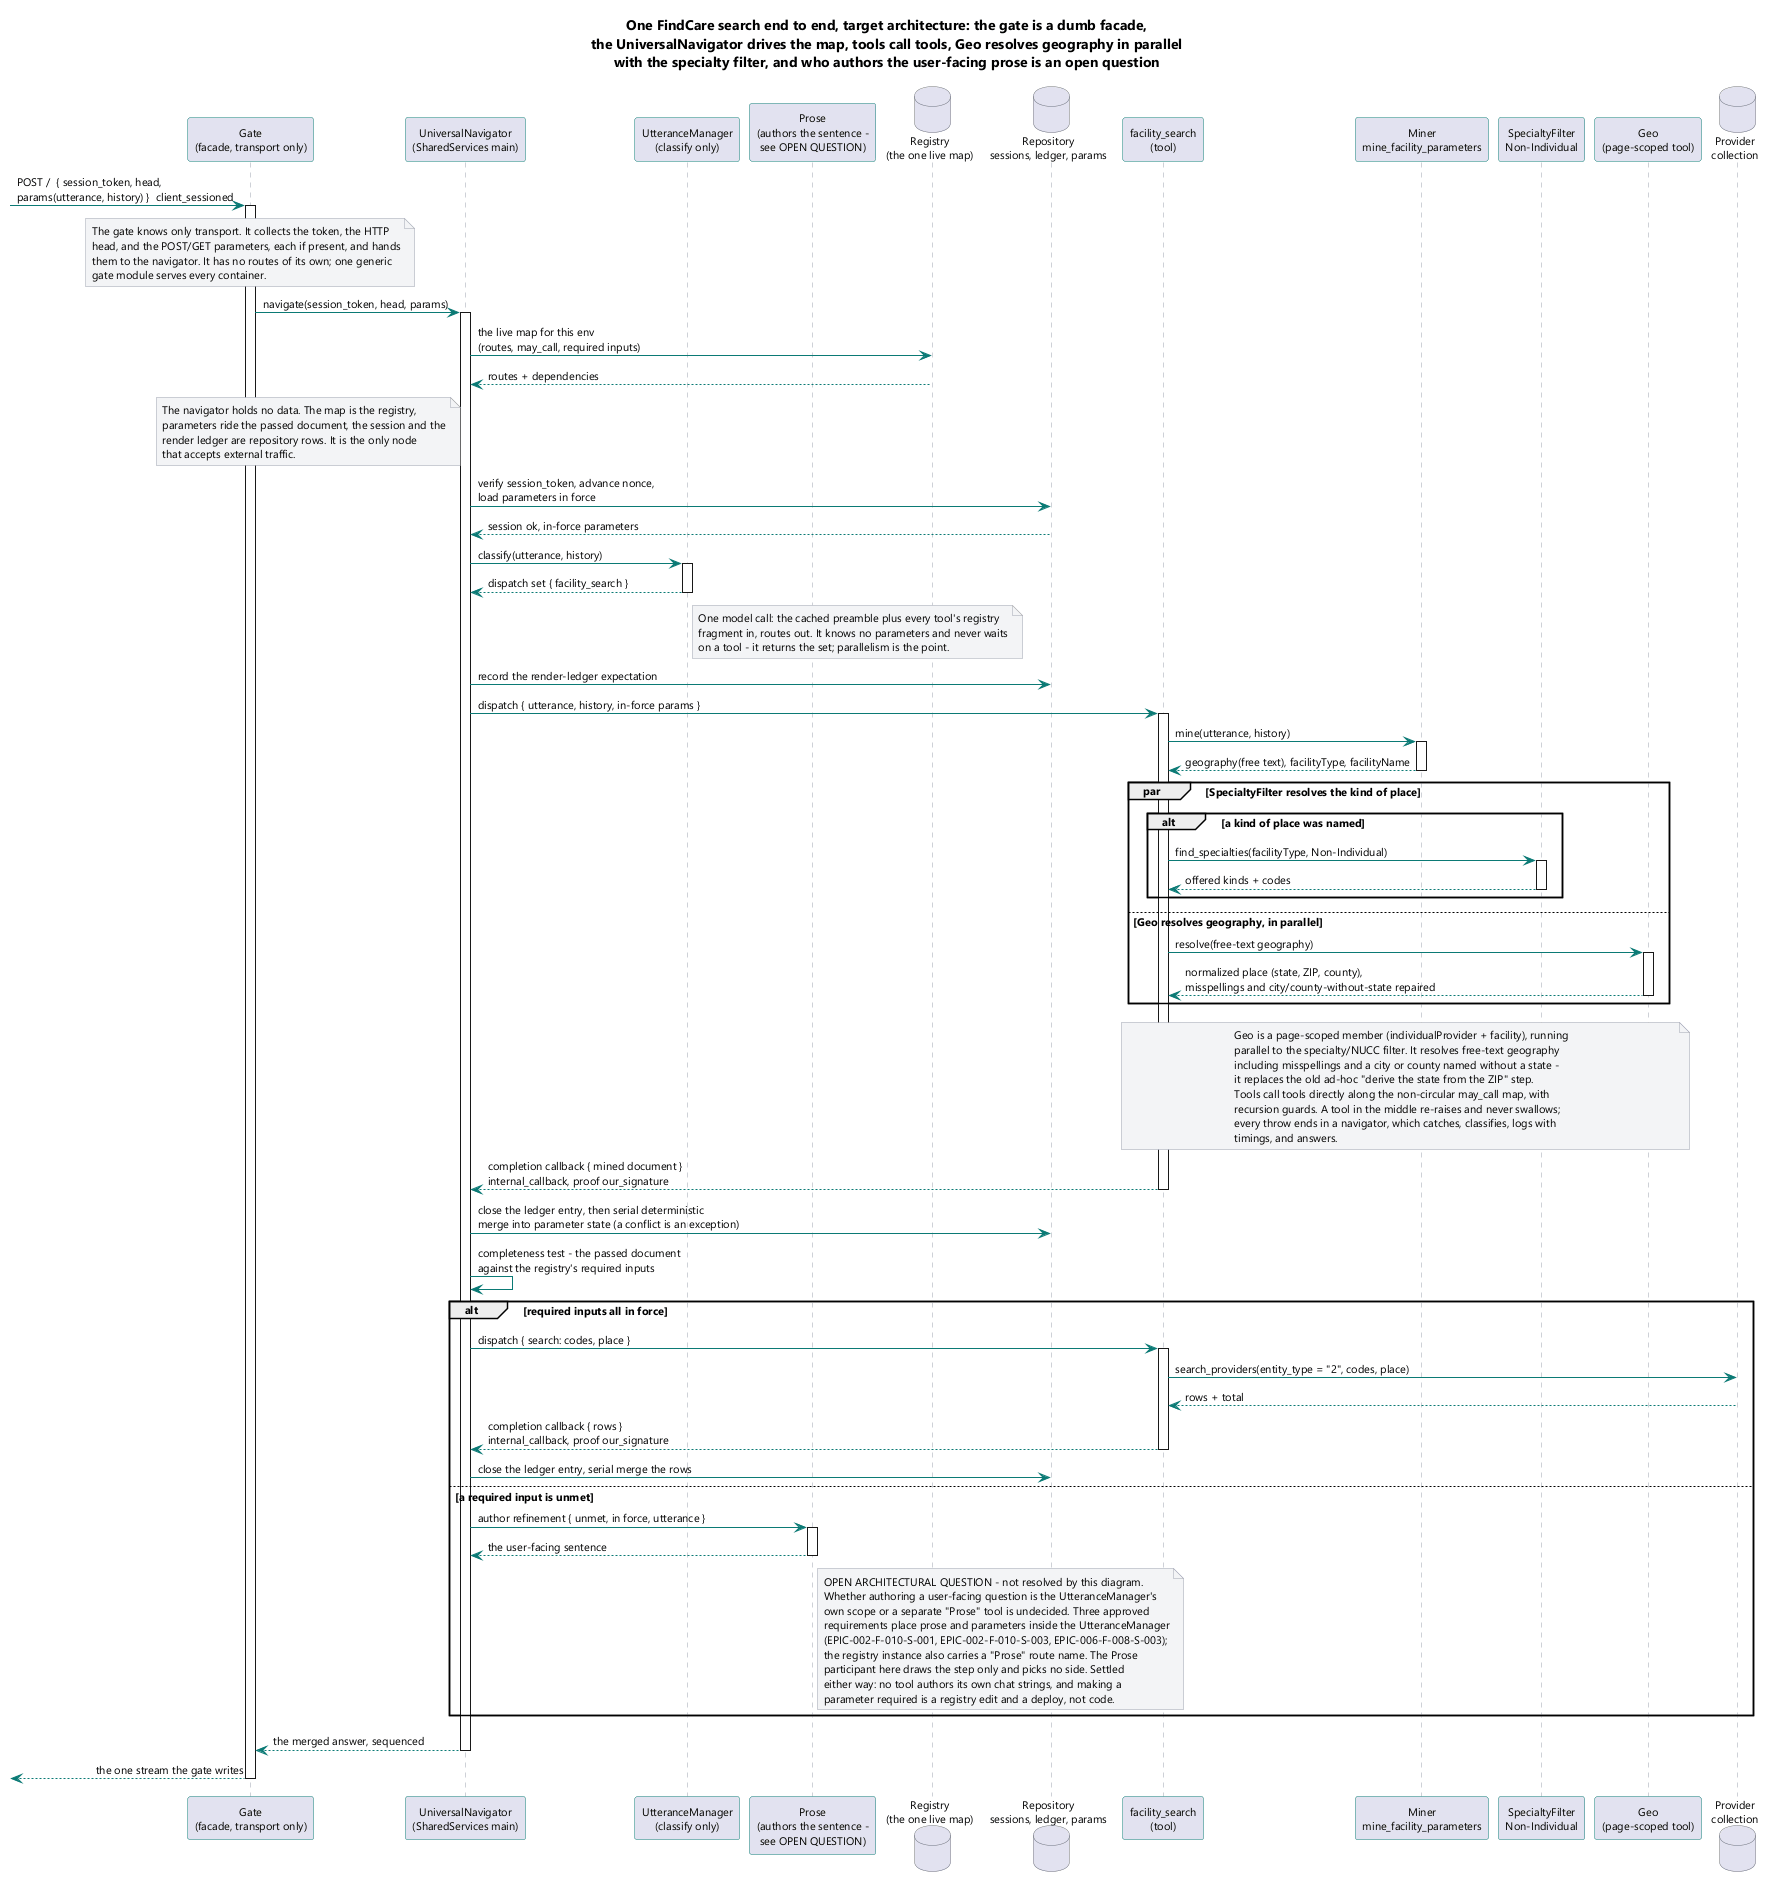

The diagram above was rendered by PlantUML. Its source (embedded in the PNG):
@startuml
skinparam componentStyle rectangle
skinparam shadowing false
skinparam defaultFontName Segoe UI
skinparam defaultFontSize 11
skinparam ArrowColor #0b7a75
skinparam ComponentBorderColor #0b7a75
skinparam DatabaseBorderColor #6b7280
skinparam NoteBackgroundColor #f3f4f6
skinparam NoteBorderColor #9ca3af

skinparam ParticipantBorderColor #0b7a75
skinparam SequenceLifeLineBorderColor #9ca3af

title One FindCare search end to end, target architecture: the gate is a dumb facade,\nthe UniversalNavigator drives the map, tools call tools, Geo resolves geography in parallel\nwith the specialty filter, and who authors the user-facing prose is an open question

participant "Gate\n(facade, transport only)" as Gate
participant "UniversalNavigator\n(SharedServices main)" as UN
participant "UtteranceManager\n(classify only)" as UM
participant "Prose\n(authors the sentence -\nsee OPEN QUESTION)" as Prose
database "Registry\n(the one live map)" as Reg
database "Repository\nsessions, ledger, params" as Repo
participant "facility_search\n(tool)" as FS
participant "Miner\nmine_facility_parameters" as Miner
participant "SpecialtyFilter\nNon-Individual" as Cat
participant "Geo\n(page-scoped tool)" as Geo
database "Provider\ncollection" as Providers

[-> Gate : POST /  { session_token, head,\nparams(utterance, history) }  client_sessioned
activate Gate
note over Gate
  The gate knows only transport. It collects the token, the HTTP
  head, and the POST/GET parameters, each if present, and hands
  them to the navigator. It has no routes of its own; one generic
  gate module serves every container.
end note

Gate -> UN : navigate(session_token, head, params)
activate UN
UN -> Reg : the live map for this env\n(routes, may_call, required inputs)
Reg --> UN : routes + dependencies
note left of UN
  The navigator holds no data. The map is the registry,
  parameters ride the passed document, the session and the
  render ledger are repository rows. It is the only node
  that accepts external traffic.
end note
UN -> Repo : verify session_token, advance nonce,\nload parameters in force
Repo --> UN : session ok, in-force parameters

UN -> UM : classify(utterance, history)
activate UM
UM --> UN : dispatch set { facility_search }
deactivate UM
note right of UM
  One model call: the cached preamble plus every tool's registry
  fragment in, routes out. It knows no parameters and never waits
  on a tool - it returns the set; parallelism is the point.
end note

UN -> Repo : record the render-ledger expectation
UN -> FS : dispatch { utterance, history, in-force params }
activate FS
FS -> Miner : mine(utterance, history)
activate Miner
Miner --> FS : geography(free text), facilityType, facilityName
deactivate Miner

par SpecialtyFilter resolves the kind of place
  alt a kind of place was named
    FS -> Cat : find_specialties(facilityType, Non-Individual)
    activate Cat
    Cat --> FS : offered kinds + codes
    deactivate Cat
  end
else Geo resolves geography, in parallel
  FS -> Geo : resolve(free-text geography)
  activate Geo
  Geo --> FS : normalized place (state, ZIP, county),\nmisspellings and city/county-without-state repaired
  deactivate Geo
end
note over FS, Geo
  Geo is a page-scoped member (individualProvider + facility), running
  parallel to the specialty/NUCC filter. It resolves free-text geography
  including misspellings and a city or county named without a state -
  it replaces the old ad-hoc "derive the state from the ZIP" step.
  Tools call tools directly along the non-circular may_call map, with
  recursion guards. A tool in the middle re-raises and never swallows;
  every throw ends in a navigator, which catches, classifies, logs with
  timings, and answers.
end note
FS --> UN : completion callback { mined document }\ninternal_callback, proof our_signature
deactivate FS
UN -> Repo : close the ledger entry, then serial deterministic\nmerge into parameter state (a conflict is an exception)
UN -> UN : completeness test - the passed document\nagainst the registry's required inputs

alt required inputs all in force
  UN -> FS : dispatch { search: codes, place }
  activate FS
  FS -> Providers : search_providers(entity_type = "2", codes, place)
  Providers --> FS : rows + total
  FS --> UN : completion callback { rows }\ninternal_callback, proof our_signature
  deactivate FS
  UN -> Repo : close the ledger entry, serial merge the rows
else a required input is unmet
  UN -> Prose : author refinement { unmet, in force, utterance }
  activate Prose
  Prose --> UN : the user-facing sentence
  deactivate Prose
  note right of Prose
    OPEN ARCHITECTURAL QUESTION - not resolved by this diagram.
    Whether authoring a user-facing question is the UtteranceManager's
    own scope or a separate "Prose" tool is undecided. Three approved
    requirements place prose and parameters inside the UtteranceManager
    (EPIC-002-F-010-S-001, EPIC-002-F-010-S-003, EPIC-006-F-008-S-003);
    the registry instance also carries a "Prose" route name. The Prose
    participant here draws the step only and picks no side. Settled
    either way: no tool authors its own chat strings, and making a
    parameter required is a registry edit and a deploy, not code.
  end note
end

UN --> Gate : the merged answer, sequenced
deactivate UN
[<-- Gate : the one stream the gate writes
deactivate Gate

@enduml